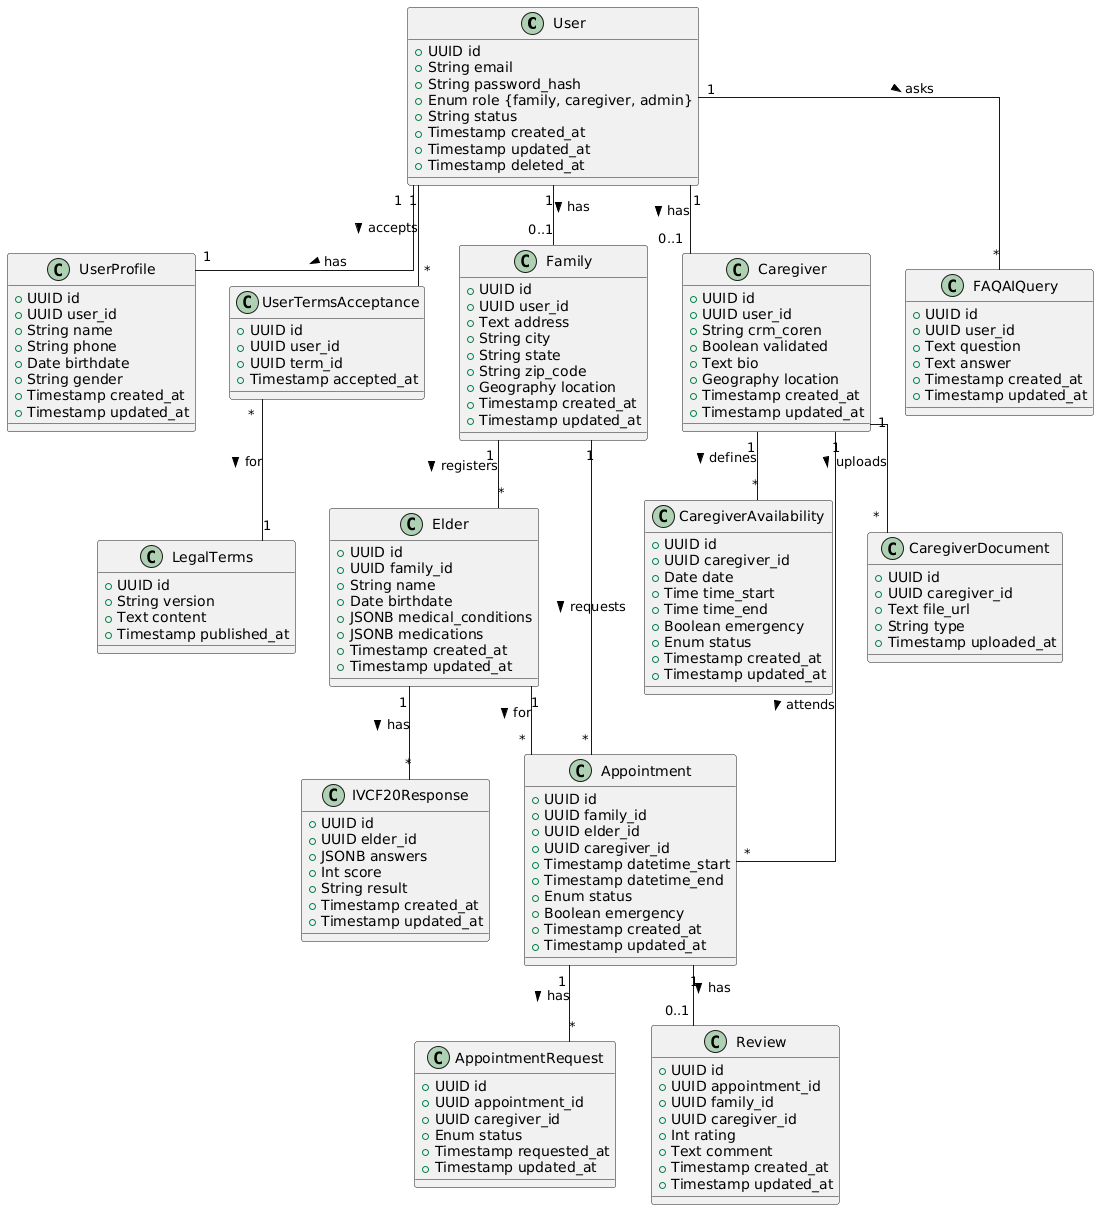

The diagram above was rendered by PlantUML. Its source (embedded in the PNG):
@startuml
skinparam linetype ortho

class User {
  +UUID id
  +String email
  +String password_hash
  +Enum role {family, caregiver, admin}
  +String status
  +Timestamp created_at
  +Timestamp updated_at
  +Timestamp deleted_at
}

class UserProfile {
  +UUID id
  +UUID user_id
  +String name
  +String phone
  +Date birthdate
  +String gender
  +Timestamp created_at
  +Timestamp updated_at
}

class LegalTerms {
  +UUID id
  +String version
  +Text content
  +Timestamp published_at
}

class UserTermsAcceptance {
  +UUID id
  +UUID user_id
  +UUID term_id
  +Timestamp accepted_at
}

class Family {
  +UUID id
  +UUID user_id
  +Text address
  +String city
  +String state
  +String zip_code
  +Geography location
  +Timestamp created_at
  +Timestamp updated_at
}

class Elder {
  +UUID id
  +UUID family_id
  +String name
  +Date birthdate
  +JSONB medical_conditions
  +JSONB medications
  +Timestamp created_at
  +Timestamp updated_at
}

class IVCF20Response {
  +UUID id
  +UUID elder_id
  +JSONB answers
  +Int score
  +String result
  +Timestamp created_at
  +Timestamp updated_at
}

class Caregiver {
  +UUID id
  +UUID user_id
  +String crm_coren
  +Boolean validated
  +Text bio
  +Geography location
  +Timestamp created_at
  +Timestamp updated_at
}

class CaregiverAvailability {
  +UUID id
  +UUID caregiver_id
  +Date date
  +Time time_start
  +Time time_end
  +Boolean emergency
  +Enum status
  +Timestamp created_at
  +Timestamp updated_at
}

class CaregiverDocument {
  +UUID id
  +UUID caregiver_id
  +Text file_url
  +String type
  +Timestamp uploaded_at
}

class Appointment {
  +UUID id
  +UUID family_id
  +UUID elder_id
  +UUID caregiver_id
  +Timestamp datetime_start
  +Timestamp datetime_end
  +Enum status
  +Boolean emergency
  +Timestamp created_at
  +Timestamp updated_at
}

class AppointmentRequest {
  +UUID id
  +UUID appointment_id
  +UUID caregiver_id
  +Enum status
  +Timestamp requested_at
  +Timestamp updated_at
}

class Review {
  +UUID id
  +UUID appointment_id
  +UUID family_id
  +UUID caregiver_id
  +Int rating
  +Text comment
  +Timestamp created_at
  +Timestamp updated_at
}

class FAQAIQuery {
  +UUID id
  +UUID user_id
  +Text question
  +Text answer
  +Timestamp created_at
  +Timestamp updated_at
}

User "1" -- "1" UserProfile : has >
User "1" -- "0..1" Family : has >
User "1" -- "0..1" Caregiver : has >
User "1" -- "*" UserTermsAcceptance : accepts >
UserTermsAcceptance "*" -- "1" LegalTerms : for >
Family "1" -- "*" Elder : registers >
Elder "1" -- "*" IVCF20Response : has >
Caregiver "1" -- "*" CaregiverAvailability : defines >
Caregiver "1" -- "*" CaregiverDocument : uploads >
Family "1" -- "*" Appointment : requests >
Elder "1" -- "*" Appointment : for >
Caregiver "1" -- "*" Appointment : attends >
Appointment "1" -- "*" AppointmentRequest : has >
Appointment "1" -- "0..1" Review : has >
User "1" -- "*" FAQAIQuery : asks >
@enduml